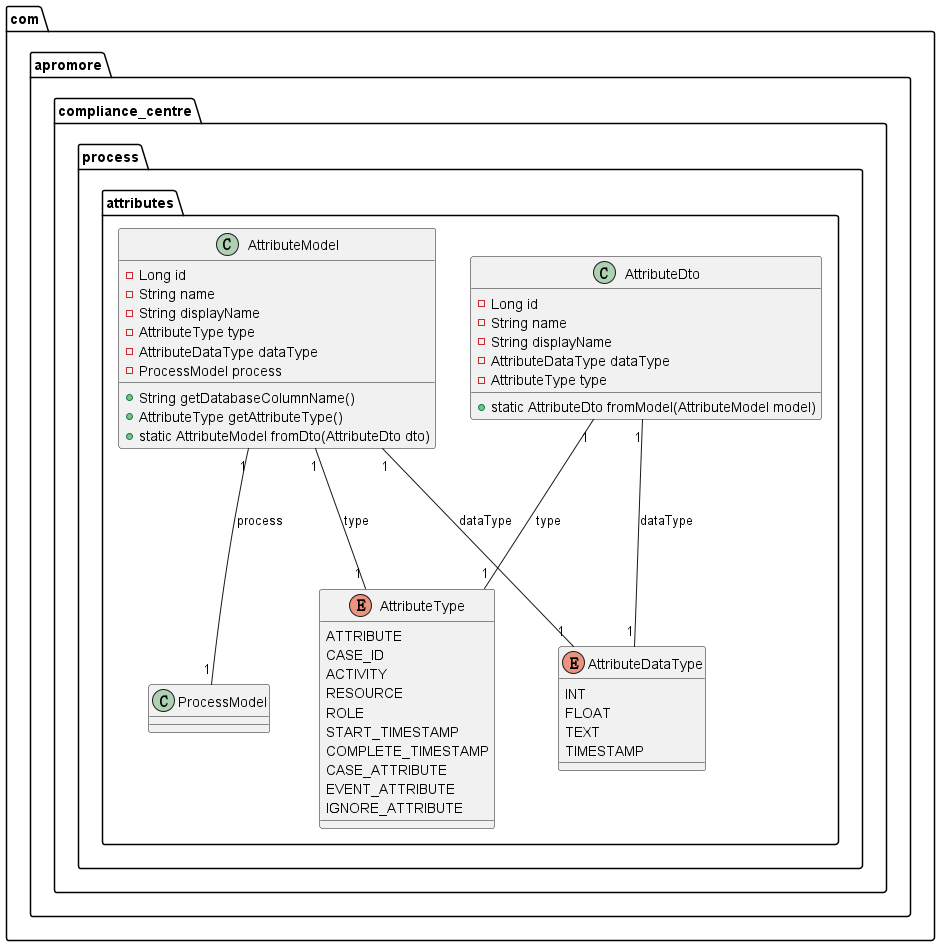

The diagram above was rendered by PlantUML. Its source (embedded in the PNG):
@startuml class-diagram-process-attributes

package com.apromore.compliance_centre.process.attributes {

    enum AttributeDataType {
        INT
        FLOAT
        TEXT
        TIMESTAMP
    }

    enum AttributeType {
        ATTRIBUTE
        CASE_ID
        ACTIVITY
        RESOURCE
        ROLE
        START_TIMESTAMP
        COMPLETE_TIMESTAMP
        CASE_ATTRIBUTE
        EVENT_ATTRIBUTE
        IGNORE_ATTRIBUTE
    }

    class AttributeDto {
        - Long id
        - String name
        - String displayName
        - AttributeDataType dataType
        - AttributeType type
        + static AttributeDto fromModel(AttributeModel model)
    }

    class AttributeModel {
        - Long id
        - String name
        - String displayName
        - AttributeType type
        - AttributeDataType dataType
        - ProcessModel process
        + String getDatabaseColumnName()
        + AttributeType getAttributeType()
        + static AttributeModel fromDto(AttributeDto dto)
    }

    AttributeDto "1" --- "1" AttributeDataType: dataType
    AttributeDto "1" --- "1" AttributeType: type
    AttributeModel "1" --- "1" AttributeDataType: dataType
    AttributeModel "1" --- "1" AttributeType: type
    AttributeModel "1" --- "1" ProcessModel: process
}

@enduml